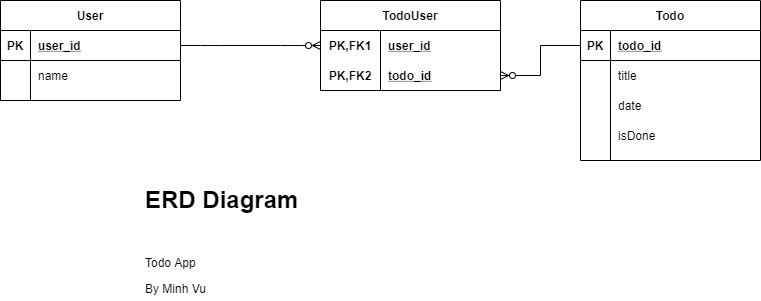

The diagram above was exported from draw.io. Its source (the exported page's mxGraphModel, read from the mxfile embedded in the PNG):
<mxGraphModel dx="1422" dy="721" grid="1" gridSize="10" guides="1" tooltips="1" connect="1" arrows="1" fold="1" page="1" pageScale="1" pageWidth="850" pageHeight="1100" math="0" shadow="0">
  <root>
    <mxCell id="0" />
    <mxCell id="1" parent="0" />
    <mxCell id="2" value="User" style="shape=table;startSize=30;container=1;collapsible=1;childLayout=tableLayout;fixedRows=1;rowLines=0;fontStyle=1;align=center;resizeLast=1;" vertex="1" parent="1">
      <mxGeometry x="30" y="130" width="180" height="100" as="geometry" />
    </mxCell>
    <mxCell id="3" value="" style="shape=partialRectangle;collapsible=0;dropTarget=0;pointerEvents=0;fillColor=none;top=0;left=0;bottom=1;right=0;points=[[0,0.5],[1,0.5]];portConstraint=eastwest;" vertex="1" parent="2">
      <mxGeometry y="30" width="180" height="30" as="geometry" />
    </mxCell>
    <mxCell id="4" value="PK" style="shape=partialRectangle;connectable=0;fillColor=none;top=0;left=0;bottom=0;right=0;fontStyle=1;overflow=hidden;" vertex="1" parent="3">
      <mxGeometry width="30" height="30" as="geometry" />
    </mxCell>
    <mxCell id="5" value="user_id" style="shape=partialRectangle;connectable=0;fillColor=none;top=0;left=0;bottom=0;right=0;align=left;spacingLeft=6;fontStyle=5;overflow=hidden;" vertex="1" parent="3">
      <mxGeometry x="30" width="150" height="30" as="geometry" />
    </mxCell>
    <mxCell id="6" value="" style="shape=partialRectangle;collapsible=0;dropTarget=0;pointerEvents=0;fillColor=none;top=0;left=0;bottom=0;right=0;points=[[0,0.5],[1,0.5]];portConstraint=eastwest;" vertex="1" parent="2">
      <mxGeometry y="60" width="180" height="30" as="geometry" />
    </mxCell>
    <mxCell id="7" value="" style="shape=partialRectangle;connectable=0;fillColor=none;top=0;left=0;bottom=0;right=0;editable=1;overflow=hidden;" vertex="1" parent="6">
      <mxGeometry width="30" height="30" as="geometry" />
    </mxCell>
    <mxCell id="8" value="name" style="shape=partialRectangle;connectable=0;fillColor=none;top=0;left=0;bottom=0;right=0;align=left;spacingLeft=6;overflow=hidden;" vertex="1" parent="6">
      <mxGeometry x="30" width="150" height="30" as="geometry" />
    </mxCell>
    <mxCell id="9" value="Todo" style="shape=table;startSize=30;container=1;collapsible=1;childLayout=tableLayout;fixedRows=1;rowLines=0;fontStyle=1;align=center;resizeLast=1;" vertex="1" parent="1">
      <mxGeometry x="610" y="130" width="180" height="160" as="geometry" />
    </mxCell>
    <mxCell id="10" value="" style="shape=partialRectangle;collapsible=0;dropTarget=0;pointerEvents=0;fillColor=none;top=0;left=0;bottom=1;right=0;points=[[0,0.5],[1,0.5]];portConstraint=eastwest;" vertex="1" parent="9">
      <mxGeometry y="30" width="180" height="30" as="geometry" />
    </mxCell>
    <mxCell id="11" value="PK" style="shape=partialRectangle;connectable=0;fillColor=none;top=0;left=0;bottom=0;right=0;fontStyle=1;overflow=hidden;" vertex="1" parent="10">
      <mxGeometry width="30" height="30" as="geometry" />
    </mxCell>
    <mxCell id="12" value="todo_id" style="shape=partialRectangle;connectable=0;fillColor=none;top=0;left=0;bottom=0;right=0;align=left;spacingLeft=6;fontStyle=5;overflow=hidden;" vertex="1" parent="10">
      <mxGeometry x="30" width="150" height="30" as="geometry" />
    </mxCell>
    <mxCell id="13" value="" style="shape=partialRectangle;collapsible=0;dropTarget=0;pointerEvents=0;fillColor=none;top=0;left=0;bottom=0;right=0;points=[[0,0.5],[1,0.5]];portConstraint=eastwest;" vertex="1" parent="9">
      <mxGeometry y="60" width="180" height="30" as="geometry" />
    </mxCell>
    <mxCell id="14" value="" style="shape=partialRectangle;connectable=0;fillColor=none;top=0;left=0;bottom=0;right=0;editable=1;overflow=hidden;" vertex="1" parent="13">
      <mxGeometry width="30" height="30" as="geometry" />
    </mxCell>
    <mxCell id="15" value="title" style="shape=partialRectangle;connectable=0;fillColor=none;top=0;left=0;bottom=0;right=0;align=left;spacingLeft=6;overflow=hidden;" vertex="1" parent="13">
      <mxGeometry x="30" width="150" height="30" as="geometry" />
    </mxCell>
    <mxCell id="16" value="" style="shape=partialRectangle;collapsible=0;dropTarget=0;pointerEvents=0;fillColor=none;top=0;left=0;bottom=0;right=0;points=[[0,0.5],[1,0.5]];portConstraint=eastwest;" vertex="1" parent="9">
      <mxGeometry y="90" width="180" height="30" as="geometry" />
    </mxCell>
    <mxCell id="17" value="" style="shape=partialRectangle;connectable=0;fillColor=none;top=0;left=0;bottom=0;right=0;editable=1;overflow=hidden;" vertex="1" parent="16">
      <mxGeometry width="30" height="30" as="geometry" />
    </mxCell>
    <mxCell id="18" value="date" style="shape=partialRectangle;connectable=0;fillColor=none;top=0;left=0;bottom=0;right=0;align=left;spacingLeft=6;overflow=hidden;" vertex="1" parent="16">
      <mxGeometry x="30" width="150" height="30" as="geometry" />
    </mxCell>
    <mxCell id="19" value="" style="shape=partialRectangle;collapsible=0;dropTarget=0;pointerEvents=0;fillColor=none;top=0;left=0;bottom=0;right=0;points=[[0,0.5],[1,0.5]];portConstraint=eastwest;" vertex="1" parent="9">
      <mxGeometry y="120" width="180" height="30" as="geometry" />
    </mxCell>
    <mxCell id="20" value="" style="shape=partialRectangle;connectable=0;fillColor=none;top=0;left=0;bottom=0;right=0;editable=1;overflow=hidden;" vertex="1" parent="19">
      <mxGeometry width="30" height="30" as="geometry" />
    </mxCell>
    <mxCell id="21" value="isDone" style="shape=partialRectangle;connectable=0;fillColor=none;top=0;left=0;bottom=0;right=0;align=left;spacingLeft=6;overflow=hidden;" vertex="1" parent="19">
      <mxGeometry x="30" width="150" height="30" as="geometry" />
    </mxCell>
    <mxCell id="22" value="" style="edgeStyle=entityRelationEdgeStyle;fontSize=12;html=1;endArrow=ERzeroToMany;startArrow=none;entryX=0;entryY=0.5;entryDx=0;entryDy=0;startFill=0;" edge="1" target="25" parent="1">
      <mxGeometry width="100" height="100" relative="1" as="geometry">
        <mxPoint x="210" y="175" as="sourcePoint" />
        <mxPoint x="310" y="80" as="targetPoint" />
      </mxGeometry>
    </mxCell>
    <mxCell id="23" style="edgeStyle=orthogonalEdgeStyle;rounded=0;orthogonalLoop=1;jettySize=auto;html=1;exitX=0;exitY=0.5;exitDx=0;exitDy=0;entryX=1;entryY=0.5;entryDx=0;entryDy=0;endArrow=ERzeroToMany;endFill=1;startArrow=none;startFill=0;" edge="1" source="10" target="28" parent="1">
      <mxGeometry relative="1" as="geometry" />
    </mxCell>
    <mxCell id="24" value="TodoUser" style="shape=table;startSize=30;container=1;collapsible=1;childLayout=tableLayout;fixedRows=1;rowLines=0;fontStyle=1;align=center;resizeLast=1;" vertex="1" parent="1">
      <mxGeometry x="350" y="130" width="180" height="90" as="geometry" />
    </mxCell>
    <mxCell id="25" value="" style="shape=partialRectangle;collapsible=0;dropTarget=0;pointerEvents=0;fillColor=none;top=0;left=0;bottom=0;right=0;points=[[0,0.5],[1,0.5]];portConstraint=eastwest;" vertex="1" parent="24">
      <mxGeometry y="30" width="180" height="30" as="geometry" />
    </mxCell>
    <mxCell id="26" value="PK,FK1" style="shape=partialRectangle;connectable=0;fillColor=none;top=0;left=0;bottom=0;right=0;fontStyle=1;overflow=hidden;" vertex="1" parent="25">
      <mxGeometry width="60" height="30" as="geometry" />
    </mxCell>
    <mxCell id="27" value="user_id" style="shape=partialRectangle;connectable=0;fillColor=none;top=0;left=0;bottom=0;right=0;align=left;spacingLeft=6;fontStyle=5;overflow=hidden;" vertex="1" parent="25">
      <mxGeometry x="60" width="120" height="30" as="geometry" />
    </mxCell>
    <mxCell id="28" value="" style="shape=partialRectangle;collapsible=0;dropTarget=0;pointerEvents=0;fillColor=none;top=0;left=0;bottom=1;right=0;points=[[0,0.5],[1,0.5]];portConstraint=eastwest;" vertex="1" parent="24">
      <mxGeometry y="60" width="180" height="30" as="geometry" />
    </mxCell>
    <mxCell id="29" value="PK,FK2" style="shape=partialRectangle;connectable=0;fillColor=none;top=0;left=0;bottom=0;right=0;fontStyle=1;overflow=hidden;" vertex="1" parent="28">
      <mxGeometry width="60" height="30" as="geometry" />
    </mxCell>
    <mxCell id="30" value="todo_id" style="shape=partialRectangle;connectable=0;fillColor=none;top=0;left=0;bottom=0;right=0;align=left;spacingLeft=6;fontStyle=5;overflow=hidden;" vertex="1" parent="28">
      <mxGeometry x="60" width="120" height="30" as="geometry" />
    </mxCell>
    <mxCell id="31" value="&lt;h1&gt;ERD Diagram&lt;/h1&gt;&lt;br&gt;&lt;p&gt;Todo App&lt;/p&gt;&lt;p&gt;By Minh Vu&lt;/p&gt;" style="text;html=1;strokeColor=none;fillColor=none;spacing=5;spacingTop=-20;whiteSpace=wrap;overflow=hidden;rounded=0;" vertex="1" parent="1">
      <mxGeometry x="170" y="310" width="190" height="120" as="geometry" />
    </mxCell>
  </root>
</mxGraphModel>